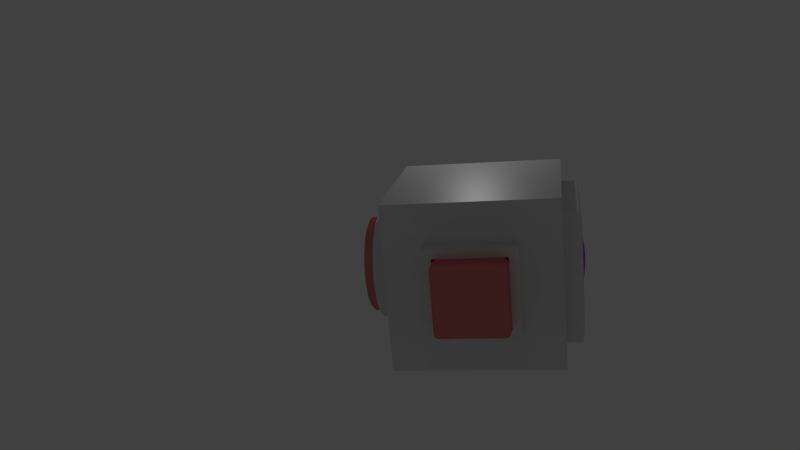 # Source: DusrinsShittyButtonThing.blend  (saved by Blender 2.76.0; exported with 4.5.12 LTS)
import bpy
from mathutils import Matrix  # noqa: F401  (used for matrix-valued properties, if any)

bpy.ops.wm.read_factory_settings(use_empty=True)
scene = bpy.context.scene
scene.name = 'Scene'

# ---- collections
col_collection_1 = bpy.data.collections.new('Collection 1'); scene.collection.children.link(col_collection_1)

# ---- images (referenced by path relative to the original .blend; pixels are not part of the script)
import os
ASSET_DIR = os.environ.get("B2B_ASSET_DIR", "")  # directory of the original .blend (textures are referenced by path, not embedded)
HERE = os.path.dirname(os.path.abspath(__file__))  # packed textures are extracted next to this script under _unpacked/

def load_image(name, relpath, width, height, colorspace="sRGB"):
    """Load a texture the original file referenced (path relative to the .blend, or extracted next to this script)."""
    p = next((c for c in (os.path.join(HERE, relpath), os.path.join(ASSET_DIR, relpath)) if relpath and os.path.exists(c)), "")
    if p:
        img = bpy.data.images.load(p, check_existing=True)
        img.name = name
    else:  # same state as the original file: an image datablock whose file is absent (Cycles renders it pink)
        img = bpy.data.images.new(name, width, height)
        img.source = "FILE"
        img.filepath = "//" + (relpath or name)
    img.colorspace_settings.name = colorspace
    return img
img_monitor_png = load_image('Monitor.png', 'Monitor.png', 1024, 1024, 'sRGB')

# ---- materials (node trees are filled in below, after node groups)
mat_box = bpy.data.materials.new('Box')
mat_box.alpha_threshold = 0.0
mat_box.roughness = 0.5
mat_screen = bpy.data.materials.new('Screen')
mat_screen.alpha_threshold = 0.0
mat_screen.roughness = 0.5
mat_button = bpy.data.materials.new('Button')
mat_button.alpha_threshold = 0.0
mat_button.roughness = 0.5

# ---- material node trees
mat_box.use_nodes = True; mat_box.node_tree.nodes.clear()
_N = mat_box.node_tree.nodes; _L = mat_box.node_tree.links
n0 = _N.new('ShaderNodeOutputMaterial'); n0.name = 'Material Output'; n0.location = (353, 300)
n1 = _N.new('ShaderNodeBsdfDiffuse'); n1.name = 'Diffuse BSDF'; n1.location = (-97, 185)
n2 = _N.new('ShaderNodeMixShader'); n2.name = 'Mix Shader'; n2.location = (152, 295)
n3 = _N.new('ShaderNodeBsdfAnisotropic'); n3.name = 'Glossy BSDF'; n3.location = (-111, 338)
n3.distribution = 'GGX'
n3.inputs[1].default_value = 0.4472
_L.new(n2.outputs[0], n0.inputs[0])
_L.new(n1.outputs[0], n2.inputs[2])
_L.new(n3.outputs[0], n2.inputs[1])
n0.is_active_output = True
mat_screen.use_nodes = True; mat_screen.node_tree.nodes.clear()
_N = mat_screen.node_tree.nodes; _L = mat_screen.node_tree.links
n0 = _N.new('ShaderNodeOutputMaterial'); n0.name = 'Material Output'; n0.location = (463, 300)
n1 = _N.new('ShaderNodeBsdfDiffuse'); n1.name = 'Diffuse BSDF'; n1.location = (13, 286)
n2 = _N.new('ShaderNodeBsdfAnisotropic'); n2.name = 'Glossy BSDF'; n2.location = (23, 446)
n2.distribution = 'GGX'
n2.inputs[0].default_value = (0.03034, 0.2056, 1.0, 1.0)
n2.inputs[1].default_value = 0.4472
n3 = _N.new('ShaderNodeMixShader'); n3.name = 'Mix Shader'; n3.location = (268, 336)
n3.inputs[0].default_value = 0.4364
n4 = _N.new('ShaderNodeTexImage'); n4.name = 'Image Texture'; n4.location = (-284, 360)
n4.width = 140
n4.image = img_monitor_png
_L.new(n3.outputs[0], n0.inputs[0])
_L.new(n1.outputs[0], n3.inputs[2])
_L.new(n2.outputs[0], n3.inputs[1])
_L.new(n4.outputs[0], n1.inputs[0])
n0.is_active_output = True
mat_button.use_nodes = True; mat_button.node_tree.nodes.clear()
_N = mat_button.node_tree.nodes; _L = mat_button.node_tree.links
n0 = _N.new('ShaderNodeOutputMaterial'); n0.name = 'Material Output'; n0.location = (300, 300)
n1 = _N.new('ShaderNodeBsdfDiffuse'); n1.name = 'Diffuse BSDF'; n1.location = (-329, 196)
n1.inputs[0].default_value = (0.8, 0.006619, 0.008514, 1.0)
n2 = _N.new('ShaderNodeBsdfAnisotropic'); n2.name = 'Glossy BSDF'; n2.location = (-325, 358)
n2.distribution = 'GGX'
n2.inputs[1].default_value = 0.4472
n3 = _N.new('ShaderNodeMixShader'); n3.name = 'Mix Shader'; n3.location = (-87, 337)
n3.inputs[0].default_value = 0.7182
_L.new(n1.outputs[0], n3.inputs[2])
_L.new(n2.outputs[0], n3.inputs[1])
_L.new(n3.outputs[0], n0.inputs[0])
n0.is_active_output = True

# ---- world
world_world = bpy.data.worlds.new('World'); scene.world = world_world
world_world.color = (0.05088, 0.05088, 0.05088)
world_world.use_sun_shadow = False
world_world.sun_shadow_jitter_overblur = 0.0
world_world.cycles.sampling_method = 'MANUAL'
world_world.cycles.sample_map_resolution = 256

# ---- cameras
cam_camera = bpy.data.cameras.new('Camera')
cam_camera.clip_end = 100.0
cam_camera.lens = 35.0
cam_camera.sensor_width = 32.0
cam_camera.sensor_height = 18.0
cam_camera.ortho_scale = 7.314
cam_camera.dof.focus_distance = 0.0

# ---- lights
light_lamp = bpy.data.lights.new('Lamp', 'POINT')
light_lamp.transmission_factor = 0.0
light_lamp.cutoff_distance = 30.0
light_lamp.energy = 100.0
light_lamp.shadow_buffer_clip_start = 1.001
light_lamp.shadow_soft_size = 0.1
light_lamp.shadow_maximum_resolution = 0.006
light_lamp.use_absolute_resolution = True
light_lamp.cycles.use_multiple_importance_sampling = False

# ---- meshes
me_cube_001 = bpy.data.meshes.new('Cube.001')
me_cube_001.from_pydata([(-2.487, -0.8693, 0.8693), (-2.487, -1.096, 1.096), (-2.487, -1.096, -1.096), (-2.487, -0.8693, -0.8693), (-2.059, -0.8693, -0.8693), (-2.059, -1.096, -1.096), (-2.059, -1.096, 1.096), (-2.059, -0.8693, 0.8693), (-2.059, 1.096, -1.096), (-2.059, 0.8693, -0.8693), (-2.059, 1.096, 1.096), (-2.059, 0.8693, 0.8693), (-2.487, 1.096, 1.096), (-2.487, 0.8693, 0.8693), (-2.487, 1.096, -1.096), (-2.487, 0.8693, -0.8693), (-2.059, 2.059, 2.059), (-2.059, 2.059, -2.059), (2.059, 2.059, 2.059), (2.059, 2.059, -2.059), (0.8582, 2.059, -0.8582), (0.9674, 2.059, -0.9674), (0.8582, 2.059, 0.8582), (0.9674, 2.059, 0.9674), (-0.8582, 2.059, 0.8582), (-0.9674, 2.059, 0.9674), (-0.8582, 2.059, -0.8582), (-0.9674, 2.059, -0.9674), (-1.084, 2.059, 0.545), (-1.225, 2.059, 0.6096), (-1.213, 2.059, -6.147e-08), (-1.369, 2.059, -6.892e-08), (-1.084, 2.059, -0.545), (-1.225, 2.059, -0.6096), (1.084, 2.059, 0.545), (1.225, 2.059, 0.6096), (1.213, 2.059, -6.519e-08), (1.369, 2.059, -7.264e-08), (1.084, 2.059, -0.545), (1.225, 2.059, -0.6096), (-0.545, 2.059, 1.084), (-0.6096, 2.059, 1.225), (7.078e-08, 2.059, 1.213), (7.823e-08, 2.059, 1.369), (0.545, 2.059, 1.084), (0.6096, 2.059, 1.225), (0.545, 2.059, -1.084), (0.6096, 2.059, -1.225), (-6.519e-08, 2.059, -1.213), (-7.264e-08, 2.059, -1.369), (-0.545, 2.059, -1.084), (-0.6096, 2.059, -1.225), (-1.225, 2.486, -0.6096), (-1.084, 2.486, -0.545), (-0.8582, 2.486, -0.8582), (-0.9674, 2.486, -0.9674), (0.545, 2.486, 1.084), (0.6096, 2.486, 1.225), (0.9674, 2.486, 0.9674), (0.8582, 2.486, 0.8582), (1.084, 2.486, -0.545), (1.225, 2.486, -0.6096), (0.9674, 2.486, -0.9674), (0.8582, 2.486, -0.8582), (-0.545, 2.486, -1.084), (-0.6096, 2.486, -1.225), (-0.9674, 2.486, 0.9674), (-0.8582, 2.486, 0.8582), (-1.084, 2.486, 0.545), (-1.225, 2.486, 0.6096), (-1.213, 2.486, -6.147e-08), (-1.369, 2.486, -6.892e-08), (1.225, 2.486, 0.6096), (1.084, 2.486, 0.545), (1.369, 2.486, -7.264e-08), (1.213, 2.486, -6.519e-08), (-0.6096, 2.486, 1.225), (-0.545, 2.486, 1.084), (7.823e-08, 2.486, 1.369), (7.078e-08, 2.486, 1.213), (0.6096, 2.486, -1.225), (0.545, 2.486, -1.084), (-7.264e-08, 2.486, -1.369), (-6.519e-08, 2.486, -1.213), (-2.059, -2.059, -2.059), (-2.059, -2.059, 2.059), (2.059, -2.059, 2.059), (2.059, -2.059, -2.059), (1.163, -2.281, -1.163), (1.577, -2.059, -1.577), (1.577, -2.059, 1.577), (1.163, -2.281, 1.163), (-1.577, -2.059, -1.577), (-1.163, -2.281, -1.163), (-1.163, -2.281, 1.163), (-1.577, -2.059, 1.577), (-1.577, -2.059, -1.577), (-1.163, -2.107, -1.163), (-1.163, -2.107, 1.163), (-1.577, -2.059, 1.577), (1.577, -2.059, 1.577), (1.163, -2.107, 1.163), (1.163, -2.107, -1.163), (1.577, -2.059, -1.577), (-1.453, -2.466, -1.526), (-1.526, -2.466, -1.453), (-1.577, -2.414, -1.577), (-1.489, -2.466, -1.489), (-1.54, -2.459, -1.54), (-1.562, -2.451, -1.515), (-1.515, -2.451, -1.562), (-1.142, -2.502, -1.215), (-1.163, -2.456, -1.163), (-1.215, -2.502, -1.142), (-1.153, -2.49, -1.178), (-1.168, -2.497, -1.168), (-1.178, -2.49, -1.153), (-1.178, -2.502, -1.178), (-1.215, -2.502, 1.142), (-1.163, -2.456, 1.163), (-1.142, -2.502, 1.215), (-1.178, -2.49, 1.153), (-1.168, -2.497, 1.168), (-1.153, -2.49, 1.178), (-1.178, -2.502, 1.178), (-1.453, -2.466, 1.526), (-1.577, -2.414, 1.577), (-1.526, -2.466, 1.453), (-1.515, -2.451, 1.562), (-1.54, -2.459, 1.54), (-1.562, -2.451, 1.515), (-1.489, -2.466, 1.489), (1.453, -2.466, 1.526), (1.526, -2.466, 1.453), (1.577, -2.414, 1.577), (1.489, -2.466, 1.489), (1.54, -2.459, 1.54), (1.562, -2.451, 1.515), (1.515, -2.451, 1.562), (1.142, -2.502, 1.215), (1.163, -2.456, 1.163), (1.215, -2.502, 1.142), (1.153, -2.49, 1.178), (1.168, -2.497, 1.168), (1.178, -2.49, 1.153), (1.178, -2.502, 1.178), (1.163, -2.456, -1.163), (1.142, -2.502, -1.215), (1.215, -2.502, -1.142), (1.153, -2.49, -1.178), (1.168, -2.497, -1.168), (1.178, -2.502, -1.178), (1.178, -2.49, -1.153), (1.453, -2.466, -1.526), (1.577, -2.414, -1.577), (1.526, -2.466, -1.453), (1.515, -2.451, -1.562), (1.54, -2.459, -1.54), (1.562, -2.451, -1.515), (1.489, -2.466, -1.489), (-1.163, -2.318, -0.8725), (-1.163, -2.353, -0.5817), (-1.163, -2.377, -0.2908), (-1.163, -2.386, 2.98e-08), (-1.163, -2.377, 0.2908), (-1.163, -2.353, 0.5817), (-1.163, -2.318, 0.8725), (1.163, -2.318, 0.8725), (1.163, -2.353, 0.5817), (1.163, -2.377, 0.2908), (1.163, -2.386, -2.98e-08), (1.163, -2.377, -0.2908), (1.163, -2.353, -0.5817), (1.163, -2.318, -0.8725), (-0.8725, -2.318, 1.163), (-0.5817, -2.353, 1.163), (-0.2908, -2.377, 1.163), (2.98e-08, -2.386, 1.163), (0.2908, -2.377, 1.163), (0.5817, -2.353, 1.163), (0.8725, -2.318, 1.163), (0.8725, -2.318, -1.163), (0.5817, -2.353, -1.163), (0.2908, -2.377, -1.163), (-2.98e-08, -2.386, -1.163), (-0.2908, -2.377, -1.163), (-0.5817, -2.353, -1.163), (-0.8725, -2.318, -1.163)], [], [(5, 8, 17, 84), (23, 45, 43, 41, 25, 16, 18), (18, 86, 87, 19), (89, 92, 84, 87), (84, 17, 19, 87), (86, 18, 16, 85), (10, 6, 85, 16), (8, 10, 16, 17), (2, 1, 0, 3), (6, 5, 84, 85), (6, 10, 12, 1), (11, 7, 0, 13), (8, 5, 2, 14), (7, 11, 9, 4), (1, 12, 13, 0), (12, 14, 15, 13), (14, 2, 3, 15), (9, 11, 13, 15), (10, 8, 14, 12), (7, 4, 3, 0), (5, 6, 1, 2), (25, 29, 31, 33, 27, 17, 16), (27, 51, 49, 47, 21, 19, 17), (24, 40, 42, 44, 22, 34, 36, 38, 20, 46, 48, 50, 26, 32, 30, 28), (21, 47, 80, 62), (51, 27, 55, 65), (34, 22, 59, 73), (44, 42, 79, 56), (43, 45, 57, 78), (20, 38, 60, 63), (23, 35, 72, 58), (42, 40, 77, 79), (33, 31, 71, 52), (39, 21, 62, 61), (30, 32, 53, 70), (41, 43, 78, 76), (31, 29, 69, 71), (40, 24, 67, 77), (22, 44, 56, 59), (50, 48, 83, 64), (21, 39, 37, 35, 23, 18, 19), (53, 54, 55, 52), (57, 58, 59, 56), (61, 62, 63, 60), (65, 55, 54, 64), (67, 68, 69, 66), (68, 70, 71, 69), (70, 53, 52, 71), (58, 72, 73, 59), (72, 74, 75, 73), (74, 61, 60, 75), (66, 76, 77, 67), (76, 78, 79, 77), (78, 57, 56, 79), (62, 80, 81, 63), (80, 82, 83, 81), (82, 65, 64, 83), (35, 37, 74, 72), (26, 50, 64, 54), (32, 26, 54, 53), (46, 20, 63, 81), (36, 34, 73, 75), (24, 28, 68, 67), (47, 49, 82, 80), (27, 33, 52, 55), (37, 39, 61, 74), (38, 36, 75, 60), (29, 25, 66, 69), (48, 46, 81, 83), (45, 23, 58, 57), (25, 41, 76, 66), (28, 30, 70, 68), (49, 51, 65, 82), (95, 90, 86, 85), (92, 95, 85, 84), (90, 89, 87, 86), (91, 167, 168, 169, 170, 171, 172, 173, 88, 102, 101), (89, 90, 100, 103), (94, 174, 175, 176, 177, 178, 179, 180, 91, 101, 98), (88, 181, 182, 183, 184, 185, 186, 187, 93, 97, 102), (98, 101, 140, 119), (141, 148, 155, 133), (113, 118, 127, 105), (102, 97, 112, 146), (95, 92, 96, 99), (93, 160, 161, 162, 163, 164, 165, 166, 94, 98, 97), (92, 89, 103, 96), (90, 95, 99, 100), (99, 96, 106, 126), (103, 100, 134, 154), (100, 99, 126, 134), (97, 98, 119, 112), (132, 125, 120, 139), (101, 102, 146, 140), (104, 153, 147, 111), (104, 107, 108, 110), (105, 109, 108, 107), (106, 110, 108, 109), (111, 114, 115, 117), (112, 116, 115, 114), (113, 117, 115, 116), (118, 121, 122, 124), (119, 123, 122, 121), (120, 124, 122, 123), (125, 128, 129, 131), (126, 130, 129, 128), (127, 131, 129, 130), (132, 135, 136, 138), (133, 137, 136, 135), (134, 138, 136, 137), (139, 142, 143, 145), (140, 144, 143, 142), (141, 145, 143, 144), (146, 149, 150, 152), (147, 151, 150, 149), (148, 152, 150, 151), (153, 156, 157, 159), (154, 158, 157, 156), (155, 159, 157, 158), (104, 111, 117, 107), (107, 117, 113, 105), (112, 119, 121, 116), (116, 121, 118, 113), (120, 125, 131, 124), (124, 131, 127, 118), (126, 106, 109, 130), (130, 109, 105, 127), (132, 139, 145, 135), (135, 145, 141, 133), (140, 146, 152, 144), (144, 152, 148, 141), (147, 153, 159, 151), (151, 159, 155, 148), (154, 134, 137, 158), (158, 137, 133, 155), (134, 126, 128, 138), (138, 128, 125, 132), (119, 140, 142, 123), (123, 142, 139, 120), (106, 154, 156, 110), (110, 156, 153, 104), (146, 112, 114, 149), (149, 114, 111, 147), (96, 103, 154, 106)])
_uv = me_cube_001.uv_layers.new(name='UVMap')
_uv.uv.foreach_set('vector', [0.0, 0.0, 0.0, 0.0, 0.0, 0.0, 0.0, 0.0, 0.0, 0.0, 0.0, 0.0, 0.0, 0.0, 0.0, 0.0, 0.0, 0.0, 0.0, 0.0, 0.0, 0.0, 0.0, 0.0, 0.0, 0.0, 0.0, 0.0, 0.0, 0.0, 0.0, 0.0, 0.0, 0.0, 0.0, 0.0, 0.0, 0.0, 0.0, 0.0, 0.0, 0.0, 0.0, 0.0, 0.0, 0.0, 0.0, 0.0, 0.0, 0.0, 0.0, 0.0, 0.0, 0.0, 0.0, 0.0, 0.0, 0.0, 0.0, 0.0, 0.0, 0.0, 0.0, 0.0, 0.0, 0.0, 0.0, 0.0, 0.0, 0.0, 0.0, 0.0, 0.0, 0.0, 0.0, 0.0, 0.0, 0.0, 0.0, 0.0, 0.0, 0.0, 0.0, 0.0, 0.0, 0.0, 0.0, 0.0, 0.0, 0.0, 0.0, 0.0, 0.0, 0.0, 0.9422, 0.05785, 0.05785, 0.05785, 0.05785, 0.05785, 0.9422, 0.05785, 0.0, 0.0, 0.0, 0.0, 0.0, 0.0, 0.0, 0.0, 0.05785, 0.05785, 0.9422, 0.05785, 0.9422, 0.9422, 0.05785, 0.9422, 0.0, 0.0, 0.0, 0.0, 0.0, 0.0, 0.0, 0.0, 0.0, 0.0, 0.0, 0.0, 0.0, 0.0, 0.0, 0.0, 0.0, 0.0, 0.0, 0.0, 0.0, 0.0, 0.0, 0.0, 0.9422, 0.9422, 0.9422, 0.05785, 0.9422, 0.05785, 0.9422, 0.9422, 0.0, 0.0, 0.0, 0.0, 0.0, 0.0, 0.0, 0.0, 0.05785, 0.05785, 0.05785, 0.9422, 0.05785, 0.9422, 0.05785, 0.05785, 0.0, 0.0, 0.0, 0.0, 0.0, 0.0, 0.0, 0.0, 0.0, 0.0, 0.0, 0.0, 0.0, 0.0, 0.0, 0.0, 0.0, 0.0, 0.0, 0.0, 0.0, 0.0, 0.0, 0.0, 0.0, 0.0, 0.0, 0.0, 0.0, 0.0, 0.0, 0.0, 0.0, 0.0, 0.0, 0.0, 0.0, 0.0, 0.0, 0.0, 0.0, 0.0, 0.0, 0.0, 0.0, 0.0, 0.0, 0.0, 0.0, 0.0, 0.0, 0.0, 0.0, 0.0, 0.0, 0.0, 0.0, 0.0, 0.0, 0.0, 0.0, 0.0, 0.0, 0.0, 0.0, 0.0, 0.0, 0.0, 0.0, 0.0, 0.0, 0.0, 0.0, 0.0, 0.0, 0.0, 0.0, 0.0, 0.0, 0.0, 0.0, 0.0, 0.0, 0.0, 0.0, 0.0, 0.0, 0.0, 0.0, 0.0, 0.0, 0.0, 0.0, 0.0, 0.0, 0.0, 0.0, 0.0, 0.0, 0.0, 0.0, 0.0, 0.0, 0.0, 0.0, 0.0, 0.0, 0.0, 0.0, 0.0, 0.0, 0.0, 0.0, 0.0, 0.0, 0.0, 0.0, 0.0, 0.0, 0.0, 0.0, 0.0, 0.0, 0.0, 0.0, 0.0, 0.0, 0.0, 0.0, 0.0, 0.0, 0.0, 0.0, 0.0, 0.0, 0.0, 0.0, 0.0, 0.0, 0.0, 0.0, 0.0, 0.0, 0.0, 0.0, 0.0, 0.0, 0.0, 0.0, 0.0, 0.0, 0.0, 0.0, 0.0, 0.0, 0.0, 0.0, 0.0, 0.0, 0.0, 0.0, 0.0, 0.0, 0.0, 0.0, 0.0, 0.0, 0.0, 0.0, 0.0, 0.0, 0.0, 0.0, 0.0, 0.0, 0.0, 0.0, 0.0, 0.0, 0.0, 0.0, 0.0, 0.0, 0.0, 0.0, 0.0, 0.0, 0.0, 0.0, 0.0, 0.0, 0.0, 0.0, 0.0, 0.0, 0.0, 0.0, 0.0, 0.0, 0.0, 0.0, 0.0, 0.0, 0.0, 0.0, 0.0, 0.0, 0.0, 0.0, 0.0, 0.0, 0.0, 0.0, 0.0, 0.0, 0.0, 0.0, 0.0, 0.0, 0.0, 0.0, 0.0, 0.0, 0.0, 0.0, 0.0, 0.0, 0.0, 0.0, 0.0, 0.0, 0.0, 0.0, 0.0, 0.0, 0.0, 0.0, 0.0, 0.0, 0.0, 0.0, 0.0, 0.0, 0.0, 0.0, 0.0, 0.0, 0.0, 0.0, 0.0, 0.0, 0.0, 0.0, 0.0, 0.0, 0.0, 0.0, 0.0, 0.0, 0.0, 0.0, 0.0, 0.0, 0.0, 0.0, 0.0, 0.0, 0.0, 0.0, 0.0, 0.0, 0.0, 0.0, 0.0, 0.0, 0.0, 0.0, 0.0, 0.0, 0.0, 0.0, 0.0, 0.0, 0.0, 0.0, 0.0, 0.0, 0.0, 0.0, 0.0, 0.0, 0.0, 0.0, 0.0, 0.0, 0.0, 0.0, 0.0, 0.0, 0.0, 0.0, 0.0, 0.0, 0.0, 0.0, 0.0, 0.0, 0.0, 0.0, 0.0, 0.0, 0.0, 0.0, 0.0, 0.0, 0.0, 0.0, 0.0, 0.0, 0.0, 0.0, 0.0, 0.0, 0.0, 0.0, 0.0, 0.0, 0.0, 0.0, 0.0, 0.0, 0.0, 0.0, 0.0, 0.0, 0.0, 0.0, 0.0, 0.0, 0.0, 0.0, 0.0, 0.0, 0.0, 0.0, 0.0, 0.0, 0.0, 0.0, 0.0, 0.0, 0.0, 0.0, 0.0, 0.0, 0.0, 0.0, 0.0, 0.0, 0.0, 0.0, 0.0, 0.0, 0.0, 0.0, 0.0, 0.0, 0.0, 0.0, 0.0, 0.0, 0.0, 0.0, 0.0, 0.0, 0.0, 0.0, 0.0, 0.0, 0.0, 0.0, 0.0, 0.0, 0.0, 0.0, 0.0, 0.0, 0.0, 0.0, 0.0, 0.0, 0.0, 0.0, 0.0, 0.0, 0.0, 0.0, 0.0, 0.0, 0.0, 0.0, 0.0, 0.0, 0.0, 0.0, 0.0, 0.0, 0.0, 0.0, 0.0, 0.0, 0.0, 0.0, 0.0, 0.0, 0.0, 0.0, 0.0, 0.0, 0.0, 0.0, 0.0, 0.0, 0.0, 0.0, 0.0, 0.0, 0.0, 0.0, 0.0, 0.0, 0.0, 0.0, 0.0, 0.0, 0.0, 0.0, 0.0, 0.0, 0.0, 0.0, 0.0, 0.0, 0.0, 0.0, 0.0, 0.0, 0.0, 0.0, 0.0, 0.0, 0.0, 0.0, 0.0, 0.0, 0.0, 0.0, 0.0, 0.0, 0.0, 0.0, 0.0, 0.0, 0.0, 0.0, 0.0, 0.0, 0.0, 0.0, 0.0, 0.0, 0.0, 0.0, 0.0, 0.0, 0.0, 0.0, 0.0, 0.0, 0.0, 0.0, 0.0, 0.0, 0.0, 0.0, 0.0, 0.0, 0.0, 0.0, 0.0, 0.0, 0.0, 0.0, 0.0, 0.0, 0.0, 0.0, 0.0, 0.0, 0.0, 0.0, 0.0, 0.0, 0.0, 0.0, 0.0, 0.0, 0.0, 0.0, 0.0, 0.0, 0.0, 0.0, 0.0, 0.0, 0.0, 0.0, 0.0, 0.0, 0.0, 0.0, 0.0, 0.0, 0.0, 0.0, 0.0, 0.0, 0.0, 0.0, 0.0, 0.0, 0.0, 0.0, 0.0, 0.0, 0.0, 0.0, 0.0, 0.0, 0.0, 0.0, 0.0, 0.0, 0.0, 0.0, 0.0, 0.0, 0.0, 0.0, 0.0, 0.0, 0.0, 0.0, 0.0, 0.0, 0.0, 0.0, 0.0, 0.0, 0.0, 0.0, 0.0, 0.0, 0.0, 0.0, 0.0, 0.0, 0.0, 0.0, 0.0, 0.0, 0.0, 0.0, 0.0, 0.0, 0.0, 0.0, 0.0, 0.0, 0.0, 0.0, 0.0, 0.0, 0.0, 0.0, 0.0, 0.0, 0.0, 0.0, 0.0, 0.0, 0.0, 0.0, 0.0, 0.0, 0.0, 0.0, 0.0, 0.0, 0.0, 0.0, 0.0, 0.0, 0.0, 0.0, 0.0, 0.0, 0.0, 0.0, 0.0, 0.0, 0.0, 0.0, 0.0, 0.0, 0.0, 0.0, 0.0, 0.0, 0.0, 0.0, 0.0, 0.0, 0.0, 0.0, 0.0, 0.0, 0.0, 0.0, 0.0, 0.0, 0.0, 0.0, 0.0, 0.0, 0.0, 0.0, 0.0, 0.0, 0.0, 0.0, 0.0, 0.0, 0.0, 0.0, 0.0, 0.0, 0.0, 0.0, 0.0, 0.0, 0.0, 0.0, 0.0, 0.0, 0.0, 0.0, 0.0, 0.0, 0.0, 0.0, 0.0, 0.0, 0.0, 0.0, 0.0, 0.0, 0.0, 0.0, 0.0, 0.0, 0.0, 0.0, 0.0, 0.0, 0.0, 0.0, 0.0, 0.0, 0.0, 0.0, 0.0, 0.0, 0.0, 0.0, 0.0, 0.0, 0.0, 0.0, 0.0, 0.0, 0.0, 0.0, 0.0, 0.0, 0.0, 0.0, 0.0, 0.0, 0.0, 0.0, 0.0, 0.0, 0.0, 0.0, 0.0, 0.0, 0.0, 0.0, 0.0, 0.0, 0.0, 0.0, 0.0, 0.0, 0.0, 0.0, 0.0, 0.0, 0.0, 0.0, 0.0, 0.0, 0.0, 0.0, 0.0, 0.0, 0.0, 0.0, 0.0, 0.0, 0.0, 0.0, 0.0, 0.0, 0.0, 0.0, 0.0, 0.0, 0.0, 0.0, 0.0, 0.0, 0.0, 0.0, 0.0, 0.0, 0.0, 0.0, 0.0, 0.0, 0.0, 0.0, 0.0, 0.0, 0.0, 0.0, 0.0, 0.0, 0.0, 0.0, 0.0, 0.0, 0.0, 0.0, 0.0, 0.0, 0.0, 0.0, 0.0, 0.0, 0.0, 0.0, 0.0, 0.0, 0.0, 0.0, 0.0, 0.0, 0.0, 0.0, 0.0, 0.0, 0.0, 0.0, 0.0, 0.0, 0.0, 0.0, 0.0, 0.0, 0.0, 0.0, 0.0, 0.0, 0.0, 0.0, 0.0, 0.0, 0.0, 0.0, 0.0, 0.0, 0.0, 0.0, 0.0, 0.0, 0.0, 0.0, 0.0, 0.0, 0.0, 0.0, 0.0, 0.0, 0.0, 0.0, 0.0, 0.0, 0.0, 0.0, 0.0, 0.0, 0.0, 0.0, 0.0, 0.0, 0.0, 0.0, 0.0, 0.0, 0.0, 0.0, 0.0, 0.0, 0.0, 0.0, 0.0, 0.0, 0.0, 0.0, 0.0, 0.0, 0.0, 0.0, 0.0, 0.0, 0.0, 0.0, 0.0, 0.0, 0.0, 0.0, 0.0, 0.0, 0.0, 0.0, 0.0, 0.0, 0.0, 0.0, 0.0, 0.0, 0.0, 0.0, 0.0, 0.0, 0.0, 0.0, 0.0, 0.0, 0.0, 0.0, 0.0, 0.0, 0.0, 0.0, 0.0, 0.0, 0.0, 0.0, 0.0, 0.0, 0.0, 0.0, 0.0, 0.0, 0.0, 0.0, 0.0, 0.0, 0.0, 0.0, 0.0, 0.0, 0.0, 0.0, 0.0, 0.0, 0.0, 0.0, 0.0, 0.0, 0.0, 0.0, 0.0, 0.0, 0.0, 0.0, 0.0, 0.0, 0.0, 0.0, 0.0, 0.0, 0.0, 0.0, 0.0, 0.0, 0.0, 0.0, 0.0, 0.0, 0.0, 0.0, 0.0, 0.0, 0.0, 0.0, 0.0, 0.0, 0.0, 0.0, 0.0, 0.0, 0.0, 0.0, 0.0, 0.0, 0.0, 0.0, 0.0, 0.0, 0.0, 0.0, 0.0, 0.0, 0.0, 0.0, 0.0, 0.0, 0.0, 0.0, 0.0, 0.0, 0.0, 0.0, 0.0, 0.0, 0.0, 0.0, 0.0, 0.0, 0.0, 0.0, 0.0, 0.0, 0.0, 0.0, 0.0, 0.0, 0.0, 0.0, 0.0, 0.0, 0.0, 0.0, 0.0, 0.0, 0.0, 0.0, 0.0, 0.0, 0.0, 0.0, 0.0, 0.0, 0.0, 0.0, 0.0, 0.0, 0.0, 0.0, 0.0, 0.0, 0.0, 0.0, 0.0, 0.0, 0.0, 0.0, 0.0, 0.0, 0.0, 0.0, 0.0, 0.0, 0.0, 0.0, 0.0, 0.0, 0.0, 0.0, 0.0, 0.0, 0.0, 0.0, 0.0, 0.0, 0.0, 0.0, 0.0, 0.0, 0.0, 0.0, 0.0, 0.0, 0.0, 0.0, 0.0, 0.0, 0.0, 0.0, 0.0, 0.0, 0.0, 0.0, 0.0, 0.0, 0.0, 0.0, 0.0, 0.0, 0.0, 0.0, 0.0, 0.0, 0.0, 0.0, 0.0, 0.0, 0.0, 0.0, 0.0, 0.0, 0.0, 0.0, 0.0, 0.0, 0.0, 0.0, 0.0, 0.0, 0.0, 0.0, 0.0, 0.0, 0.0, 0.0, 0.0, 0.0, 0.0, 0.0, 0.0, 0.0, 0.0, 0.0, 0.0, 0.0, 0.0, 0.0, 0.0, 0.0, 0.0, 0.0, 0.0, 0.0, 0.0, 0.0, 0.0])
me_cube_001.materials.append(mat_box)
me_cube_001.use_remesh_preserve_volume = False
me_cube_001.use_remesh_preserve_attributes = False
me_cube_001.use_mirror_vertex_groups = False
me_cube_001.update()
me_cube_004 = bpy.data.meshes.new('Cube.004')
me_cube_004.from_pydata([(-2.487, -0.8693, -0.8693), (-2.059, -0.8693, -0.8693), (-2.059, 0.8693, -0.8693), (-2.487, 0.8693, -0.8693), (1.163, -2.281, -1.163), (1.163, -2.281, 1.163), (-1.163, -2.281, -1.163), (-1.163, -2.281, 1.163), (-1.163, -2.318, -0.8725), (-1.163, -2.353, -0.5817), (-1.163, -2.377, -0.2908), (-1.163, -2.386, 2.98e-08), (-1.163, -2.377, 0.2908), (-1.163, -2.353, 0.5817), (-1.163, -2.318, 0.8725), (1.163, -2.318, 0.8725), (1.163, -2.353, 0.5817), (1.163, -2.377, 0.2908), (1.163, -2.386, -2.98e-08), (1.163, -2.377, -0.2908), (1.163, -2.353, -0.5817), (1.163, -2.318, -0.8725), (-0.8725, -2.318, 1.163), (-0.5817, -2.353, 1.163), (-0.2908, -2.377, 1.163), (2.98e-08, -2.386, 1.163), (0.2908, -2.377, 1.163), (0.5817, -2.353, 1.163), (0.8725, -2.318, 1.163), (0.8725, -2.318, -1.163), (0.5817, -2.353, -1.163), (0.2908, -2.377, -1.163), (-2.98e-08, -2.386, -1.163), (-0.2908, -2.377, -1.163), (-0.5817, -2.353, -1.163), (-0.8725, -2.318, -1.163), (0.8725, -2.369, 0.8725), (0.8725, -2.414, 0.5817), (0.8725, -2.445, 0.2908), (0.8725, -2.456, -2.98e-08), (0.8725, -2.445, -0.2908), (0.8725, -2.414, -0.5817), (0.8725, -2.369, -0.8725), (0.5817, -2.414, 0.8725), (0.5817, -2.468, 0.5817), (0.5817, -2.506, 0.2908), (0.5817, -2.519, -2.98e-08), (0.5817, -2.506, -0.2908), (0.5817, -2.468, -0.5817), (0.5817, -2.414, -0.8725), (0.2908, -2.445, 0.8725), (0.2908, -2.506, 0.5817), (0.2908, -2.549, 0.2908), (0.2908, -2.565, -2.98e-08), (0.2908, -2.549, -0.2908), (0.2908, -2.506, -0.5817), (0.2908, -2.445, -0.8725), (2.235e-08, -2.456, 0.8725), (1.49e-08, -2.519, 0.5817), (7.451e-09, -2.565, 0.2908), (0.0, -2.583, -2.98e-08), (-7.451e-09, -2.565, -0.2908), (-1.49e-08, -2.519, -0.5817), (-2.235e-08, -2.456, -0.8725), (-0.2908, -2.445, 0.8725), (-0.2908, -2.506, 0.5817), (-0.2908, -2.549, 0.2908), (-0.2908, -2.565, -2.98e-08), (-0.2908, -2.549, -0.2908), (-0.2908, -2.506, -0.5817), (-0.2908, -2.445, -0.8725), (-0.5817, -2.414, 0.8725), (-0.5817, -2.468, 0.5817), (-0.5817, -2.506, 0.2908), (-0.5817, -2.519, -2.98e-08), (-0.5817, -2.506, -0.2908), (-0.5817, -2.468, -0.5817), (-0.5817, -2.414, -0.8725), (-0.8725, -2.369, 0.8725), (-0.8725, -2.414, 0.5817), (-0.8725, -2.445, 0.2908), (-0.8725, -2.456, -2.98e-08), (-0.8725, -2.445, -0.2908), (-0.8725, -2.414, -0.5817), (-0.8725, -2.369, -0.8725)], [], [(1, 2, 3, 0), (84, 8, 6, 35), (21, 42, 29, 4), (42, 49, 30, 29), (49, 56, 31, 30), (56, 63, 32, 31), (63, 70, 33, 32), (70, 77, 34, 33), (77, 84, 35, 34), (5, 28, 36, 15), (15, 36, 37, 16), (16, 37, 38, 17), (17, 38, 39, 18), (18, 39, 40, 19), (19, 40, 41, 20), (20, 41, 42, 21), (28, 27, 43, 36), (36, 43, 44, 37), (37, 44, 45, 38), (38, 45, 46, 39), (39, 46, 47, 40), (40, 47, 48, 41), (41, 48, 49, 42), (27, 26, 50, 43), (43, 50, 51, 44), (44, 51, 52, 45), (45, 52, 53, 46), (46, 53, 54, 47), (47, 54, 55, 48), (48, 55, 56, 49), (26, 25, 57, 50), (50, 57, 58, 51), (51, 58, 59, 52), (52, 59, 60, 53), (53, 60, 61, 54), (54, 61, 62, 55), (55, 62, 63, 56), (25, 24, 64, 57), (57, 64, 65, 58), (58, 65, 66, 59), (59, 66, 67, 60), (60, 67, 68, 61), (61, 68, 69, 62), (62, 69, 70, 63), (24, 23, 71, 64), (64, 71, 72, 65), (65, 72, 73, 66), (66, 73, 74, 67), (67, 74, 75, 68), (68, 75, 76, 69), (69, 76, 77, 70), (23, 22, 78, 71), (71, 78, 79, 72), (72, 79, 80, 73), (73, 80, 81, 74), (74, 81, 82, 75), (75, 82, 83, 76), (76, 83, 84, 77), (22, 7, 14, 78), (78, 14, 13, 79), (79, 13, 12, 80), (80, 12, 11, 81), (81, 11, 10, 82), (82, 10, 9, 83), (83, 9, 8, 84)])
_uv = me_cube_004.uv_layers.new(name='UVMap')
_uv.uv.foreach_set('vector', [0.05785, 0.9422, 0.9422, 0.9422, 0.9422, 0.9422, 0.05785, 0.9422, 0.124, 0.1323, -0.0006076, 0.1323, -0.0006076, 0.007811, 0.124, 0.007811, 0.9964, 0.1323, 0.8717, 0.1323, 0.8717, 0.007811, 0.9964, 0.007811, 0.8717, 0.1323, 0.7471, 0.1323, 0.7471, 0.007811, 0.8717, 0.007811, 0.7471, 0.1323, 0.6225, 0.1323, 0.6225, 0.007811, 0.7471, 0.007811, 0.6225, 0.1323, 0.4979, 0.1323, 0.4979, 0.007811, 0.6225, 0.007811, 0.4979, 0.1323, 0.3733, 0.1323, 0.3733, 0.007811, 0.4979, 0.007811, 0.3733, 0.1323, 0.2486, 0.1323, 0.2486, 0.007811, 0.3733, 0.007811, 0.2486, 0.1323, 0.124, 0.1323, 0.124, 0.007811, 0.2486, 0.007811, 0.9964, 1.003, 0.8717, 1.003, 0.8717, 0.8789, 0.9964, 0.8789, 0.9964, 0.8789, 0.8717, 0.8789, 0.8717, 0.7545, 0.9964, 0.7545, 0.9964, 0.7545, 0.8717, 0.7545, 0.8717, 0.63, 0.9964, 0.63, 0.9964, 0.63, 0.8717, 0.63, 0.8717, 0.5056, 0.9964, 0.5056, 0.9964, 0.5056, 0.8717, 0.5056, 0.8717, 0.3811, 0.9964, 0.3811, 0.9964, 0.3811, 0.8717, 0.3811, 0.8717, 0.2567, 0.9964, 0.2567, 0.9964, 0.2567, 0.8717, 0.2567, 0.8717, 0.1323, 0.9964, 0.1323, 0.8717, 1.003, 0.7471, 1.003, 0.7471, 0.8789, 0.8717, 0.8789, 0.8717, 0.8789, 0.7471, 0.8789, 0.7471, 0.7545, 0.8717, 0.7545, 0.8717, 0.7545, 0.7471, 0.7545, 0.7471, 0.63, 0.8717, 0.63, 0.8717, 0.63, 0.7471, 0.63, 0.7471, 0.5056, 0.8717, 0.5056, 0.8717, 0.5056, 0.7471, 0.5056, 0.7471, 0.3811, 0.8717, 0.3811, 0.8717, 0.3811, 0.7471, 0.3811, 0.7471, 0.2567, 0.8717, 0.2567, 0.8717, 0.2567, 0.7471, 0.2567, 0.7471, 0.1323, 0.8717, 0.1323, 0.7471, 1.003, 0.6225, 1.003, 0.6225, 0.8789, 0.7471, 0.8789, 0.7471, 0.8789, 0.6225, 0.8789, 0.6225, 0.7545, 0.7471, 0.7545, 0.7471, 0.7545, 0.6225, 0.7545, 0.6225, 0.63, 0.7471, 0.63, 0.7471, 0.63, 0.6225, 0.63, 0.6225, 0.5056, 0.7471, 0.5056, 0.7471, 0.5056, 0.6225, 0.5056, 0.6225, 0.3811, 0.7471, 0.3811, 0.7471, 0.3811, 0.6225, 0.3811, 0.6225, 0.2567, 0.7471, 0.2567, 0.7471, 0.2567, 0.6225, 0.2567, 0.6225, 0.1323, 0.7471, 0.1323, 0.6225, 1.003, 0.4979, 1.003, 0.4979, 0.8789, 0.6225, 0.8789, 0.6225, 0.8789, 0.4979, 0.8789, 0.4979, 0.7545, 0.6225, 0.7545, 0.6225, 0.7545, 0.4979, 0.7545, 0.4979, 0.63, 0.6225, 0.63, 0.6225, 0.63, 0.4979, 0.63, 0.4979, 0.5056, 0.6225, 0.5056, 0.6225, 0.5056, 0.4979, 0.5056, 0.4979, 0.3811, 0.6225, 0.3811, 0.6225, 0.3811, 0.4979, 0.3811, 0.4979, 0.2567, 0.6225, 0.2567, 0.6225, 0.2567, 0.4979, 0.2567, 0.4979, 0.1323, 0.6225, 0.1323, 0.4979, 1.003, 0.3733, 1.003, 0.3733, 0.8789, 0.4979, 0.8789, 0.4979, 0.8789, 0.3733, 0.8789, 0.3733, 0.7545, 0.4979, 0.7545, 0.4979, 0.7545, 0.3733, 0.7545, 0.3733, 0.63, 0.4979, 0.63, 0.4979, 0.63, 0.3733, 0.63, 0.3733, 0.5056, 0.4979, 0.5056, 0.4979, 0.5056, 0.3733, 0.5056, 0.3733, 0.3811, 0.4979, 0.3811, 0.4979, 0.3811, 0.3733, 0.3811, 0.3733, 0.2567, 0.4979, 0.2567, 0.4979, 0.2567, 0.3733, 0.2567, 0.3733, 0.1323, 0.4979, 0.1323, 0.3733, 1.003, 0.2486, 1.003, 0.2486, 0.8789, 0.3733, 0.8789, 0.3733, 0.8789, 0.2486, 0.8789, 0.2486, 0.7545, 0.3733, 0.7545, 0.3733, 0.7545, 0.2486, 0.7545, 0.2486, 0.63, 0.3733, 0.63, 0.3733, 0.63, 0.2486, 0.63, 0.2486, 0.5056, 0.3733, 0.5056, 0.3733, 0.5056, 0.2486, 0.5056, 0.2486, 0.3811, 0.3733, 0.3811, 0.3733, 0.3811, 0.2486, 0.3811, 0.2486, 0.2567, 0.3733, 0.2567, 0.3733, 0.2567, 0.2486, 0.2567, 0.2486, 0.1323, 0.3733, 0.1323, 0.2486, 1.003, 0.124, 1.003, 0.124, 0.8789, 0.2486, 0.8789, 0.2486, 0.8789, 0.124, 0.8789, 0.124, 0.7545, 0.2486, 0.7545, 0.2486, 0.7545, 0.124, 0.7545, 0.124, 0.63, 0.2486, 0.63, 0.2486, 0.63, 0.124, 0.63, 0.124, 0.5056, 0.2486, 0.5056, 0.2486, 0.5056, 0.124, 0.5056, 0.124, 0.3811, 0.2486, 0.3811, 0.2486, 0.3811, 0.124, 0.3811, 0.124, 0.2567, 0.2486, 0.2567, 0.2486, 0.2567, 0.124, 0.2567, 0.124, 0.1323, 0.2486, 0.1323, 0.124, 1.003, -0.0006076, 1.003, -0.0006076, 0.8789, 0.124, 0.8789, 0.124, 0.8789, -0.0006076, 0.8789, -0.0006076, 0.7545, 0.124, 0.7545, 0.124, 0.7545, -0.0006076, 0.7545, -0.0006076, 0.63, 0.124, 0.63, 0.124, 0.63, -0.0006076, 0.63, -0.0006076, 0.5056, 0.124, 0.5056, 0.124, 0.5056, -0.0006076, 0.5056, -0.0006076, 0.3811, 0.124, 0.3811, 0.124, 0.3811, -0.0006076, 0.3811, -0.0006076, 0.2567, 0.124, 0.2567, 0.124, 0.2567, -0.0006076, 0.2567, -0.0006076, 0.1323, 0.124, 0.1323])
me_cube_004.materials.append(mat_screen)
me_cube_004.use_remesh_preserve_volume = False
me_cube_004.use_remesh_preserve_attributes = False
me_cube_004.use_mirror_vertex_groups = False
me_cube_004.update()
me_cube_003 = bpy.data.meshes.new('Cube.003')
me_cube_003.from_pydata([(0.8582, 2.113, -0.8582), (0.8582, 2.113, 0.8582), (-0.8582, 2.113, 0.8582), (-0.8582, 2.113, -0.8582), (-1.084, 2.113, 0.545), (-1.213, 2.113, -6.147e-08), (-1.084, 2.113, -0.545), (1.084, 2.113, 0.545), (1.213, 2.113, -6.519e-08), (1.084, 2.113, -0.545), (-0.545, 2.113, 1.084), (7.078e-08, 2.113, 1.213), (0.545, 2.113, 1.084), (0.545, 2.113, -1.084), (-6.519e-08, 2.113, -1.213), (-0.545, 2.113, -1.084), (-0.2613, 2.819, -1.101), (-0.2725, 2.77, -1.148), (0.2613, 2.819, -1.101), (0.2725, 2.77, -1.148), (0.6731, 2.819, -0.9315), (0.7016, 2.77, -0.971), (0.2613, 2.819, 1.101), (0.2725, 2.77, 1.148), (-0.2613, 2.819, 1.101), (-0.2725, 2.77, 1.148), (-0.6731, 2.819, 0.9315), (-0.7016, 2.77, 0.971), (1.101, 2.819, -0.2613), (1.148, 2.77, -0.2725), (1.101, 2.819, 0.2613), (1.148, 2.77, 0.2725), (0.9315, 2.819, 0.6731), (0.971, 2.77, 0.7016), (-1.101, 2.819, -0.2613), (-1.148, 2.77, -0.2725), (-1.101, 2.819, 0.2613), (-1.148, 2.77, 0.2725), (-0.9315, 2.819, 0.6731), (-0.971, 2.77, 0.7016), (-0.6731, 2.819, -0.9315), (-0.7016, 2.77, -0.971), (0.9315, 2.819, -0.6731), (0.971, 2.77, -0.7016), (0.6731, 2.819, 0.9315), (0.7016, 2.77, 0.971), (-0.9315, 2.819, -0.6731), (-0.971, 2.77, -0.7016), (-1.084, 2.77, -0.545), (-1.039, 2.819, -0.5244), (-0.8582, 2.77, -0.8582), (-0.8233, 2.819, -0.8233), (0.8582, 2.77, 0.8582), (0.8233, 2.819, 0.8233), (0.545, 2.77, 1.084), (0.5244, 2.819, 1.039), (0.8582, 2.77, -0.8582), (0.8233, 2.819, -0.8233), (1.084, 2.77, -0.545), (1.039, 2.819, -0.5244), (-0.545, 2.77, -1.084), (-0.5244, 2.819, -1.039), (-0.8582, 2.77, 0.8582), (-0.8233, 2.819, 0.8233), (-1.084, 2.77, 0.545), (-1.039, 2.819, 0.5244), (-1.213, 2.77, -2.218e-08), (-1.162, 2.819, -1.583e-08), (1.084, 2.77, 0.545), (1.039, 2.819, 0.5244), (1.213, 2.77, -2.591e-08), (1.162, 2.819, -1.956e-08), (-0.545, 2.77, 1.084), (-0.5244, 2.819, 1.039), (7.078e-08, 2.77, 1.213), (6.799e-08, 2.819, 1.162), (0.545, 2.77, -1.084), (0.5244, 2.819, -1.039), (-6.519e-08, 2.77, -1.213), (-6.24e-08, 2.819, -1.162)], [], [(2, 4, 5, 6, 3, 15, 14, 13, 0, 9, 8, 7, 1, 12, 11, 10), (14, 15, 60, 17, 78), (15, 3, 50, 41, 60), (10, 11, 74, 25, 72), (4, 2, 62, 39, 64), (11, 12, 54, 23, 74), (5, 4, 64, 37, 66), (0, 13, 76, 21, 56), (6, 5, 66, 35, 48), (13, 14, 78, 19, 76), (1, 7, 68, 33, 52), (3, 6, 48, 47, 50), (7, 8, 70, 31, 68), (12, 1, 52, 45, 54), (8, 9, 58, 29, 70), (9, 0, 56, 43, 58), (2, 10, 72, 27, 62), (61, 16, 17, 60), (79, 18, 19, 78), (77, 20, 21, 76), (55, 22, 23, 54), (75, 24, 25, 74), (73, 26, 27, 72), (59, 28, 29, 58), (71, 30, 31, 70), (69, 32, 33, 68), (67, 34, 35, 66), (65, 36, 37, 64), (63, 38, 39, 62), (51, 40, 41, 50), (57, 42, 43, 56), (53, 44, 45, 52), (49, 46, 47, 48), (46, 51, 50, 47), (44, 55, 54, 45), (42, 59, 58, 43), (40, 61, 60, 41), (38, 65, 64, 39), (36, 67, 66, 37), (34, 49, 48, 35), (32, 53, 52, 33), (30, 69, 68, 31), (28, 71, 70, 29), (26, 63, 62, 27), (24, 73, 72, 25), (22, 75, 74, 23), (20, 57, 56, 21), (18, 77, 76, 19), (16, 79, 78, 17), (63, 26, 73, 24, 75, 22, 55, 44, 53, 32, 69, 30, 71, 28, 59, 42, 57, 20, 77, 18, 79, 16, 61, 40, 51, 46, 49, 34, 67, 36, 65, 38)])
me_cube_003.polygons.foreach_set('use_smooth', [True] * 50)
_uv = me_cube_003.uv_layers.new(name='UVMap')
_uv.uv.foreach_set('vector', [0.0, 0.0, 0.0, 0.0, 0.0, 0.0, 0.0, 0.0, 0.0, 0.0, 0.0, 0.0, 0.0, 0.0, 0.0, 0.0, 0.0, 0.0, 0.0, 0.0, 0.0, 0.0, 0.0, 0.0, 0.0, 0.0, 0.0, 0.0, 0.0, 0.0, 0.0, 0.0, 0.0, 0.0, 0.0, 0.0, 0.0, 0.0, 0.0, 0.0, 0.0, 0.0, 0.0, 0.0, 0.0, 0.0, 0.0, 0.0, 0.0, 0.0, 0.0, 0.0, 0.0, 0.0, 0.0, 0.0, 0.0, 0.0, 0.0, 0.0, 0.0, 0.0, 0.0, 0.0, 0.0, 0.0, 0.0, 0.0, 0.0, 0.0, 0.0, 0.0, 0.0, 0.0, 0.0, 0.0, 0.0, 0.0, 0.0, 0.0, 0.0, 0.0, 0.0, 0.0, 0.0, 0.0, 0.0, 0.0, 0.0, 0.0, 0.0, 0.0, 0.0, 0.0, 0.0, 0.0, 0.0, 0.0, 0.0, 0.0, 0.0, 0.0, 0.0, 0.0, 0.0, 0.0, 0.0, 0.0, 0.0, 0.0, 0.0, 0.0, 0.0, 0.0, 0.0, 0.0, 0.0, 0.0, 0.0, 0.0, 0.0, 0.0, 0.0, 0.0, 0.0, 0.0, 0.0, 0.0, 0.0, 0.0, 0.0, 0.0, 0.0, 0.0, 0.0, 0.0, 0.0, 0.0, 0.0, 0.0, 0.0, 0.0, 0.0, 0.0, 0.0, 0.0, 0.0, 0.0, 0.0, 0.0, 0.0, 0.0, 0.0, 0.0, 0.0, 0.0, 0.0, 0.0, 0.0, 0.0, 0.0, 0.0, 0.0, 0.0, 0.0, 0.0, 0.0, 0.0, 0.0, 0.0, 0.0, 0.0, 0.0, 0.0, 0.0, 0.0, 0.0, 0.0, 0.0, 0.0, 0.0, 0.0, 0.0, 0.0, 0.0, 0.0, 0.0, 0.0, 0.0, 0.0, 0.0, 0.0, 0.0, 0.0, 0.0, 0.0, 0.0, 0.0, 0.0, 0.0, 0.0, 0.0, 0.0, 0.0, 0.0, 0.0, 0.0, 0.0, 0.0, 0.0, 0.0, 0.0, 0.0, 0.0, 0.0, 0.0, 0.0, 0.0, 0.0, 0.0, 0.0, 0.0, 0.0, 0.0, 0.0, 0.0, 0.0, 0.0, 0.0, 0.0, 0.0, 0.0, 0.0, 0.0, 0.0, 0.0, 0.0, 0.0, 0.0, 0.0, 0.0, 0.0, 0.0, 0.0, 0.0, 0.0, 0.0, 0.0, 0.0, 0.0, 0.0, 0.0, 0.0, 0.0, 0.0, 0.0, 0.0, 0.0, 0.0, 0.0, 0.0, 0.0, 0.0, 0.0, 0.0, 0.0, 0.0, 0.0, 0.0, 0.0, 0.0, 0.0, 0.0, 0.0, 0.0, 0.0, 0.0, 0.0, 0.0, 0.0, 0.0, 0.0, 0.0, 0.0, 0.0, 0.0, 0.0, 0.0, 0.0, 0.0, 0.0, 0.0, 0.0, 0.0, 0.0, 0.0, 0.0, 0.0, 0.0, 0.0, 0.0, 0.0, 0.0, 0.0, 0.0, 0.0, 0.0, 0.0, 0.0, 0.0, 0.0, 0.0, 0.0, 0.0, 0.0, 0.0, 0.0, 0.0, 0.0, 0.0, 0.0, 0.0, 0.0, 0.0, 0.0, 0.0, 0.0, 0.0, 0.0, 0.0, 0.0, 0.0, 0.0, 0.0, 0.0, 0.0, 0.0, 0.0, 0.0, 0.0, 0.0, 0.0, 0.0, 0.0, 0.0, 0.0, 0.0, 0.0, 0.0, 0.0, 0.0, 0.0, 0.0, 0.0, 0.0, 0.0, 0.0, 0.0, 0.0, 0.0, 0.0, 0.0, 0.0, 0.0, 0.0, 0.0, 0.0, 0.0, 0.0, 0.0, 0.0, 0.0, 0.0, 0.0, 0.0, 0.0, 0.0, 0.0, 0.0, 0.0, 0.0, 0.0, 0.0, 0.0, 0.0, 0.0, 0.0, 0.0, 0.0, 0.0, 0.0, 0.0, 0.0, 0.0, 0.0, 0.0, 0.0, 0.0, 0.0, 0.0, 0.0, 0.0, 0.0, 0.0, 0.0, 0.0, 0.0, 0.0, 0.0, 0.0, 0.0, 0.0, 0.0, 0.0, 0.0, 0.0, 0.0, 0.0, 0.0, 0.0, 0.0, 0.0, 0.0, 0.0, 0.0, 0.0, 0.0, 0.0, 0.0, 0.0, 0.0, 0.0, 0.0, 0.0, 0.0, 0.0, 0.0, 0.0, 0.0, 0.0, 0.0, 0.0, 0.0, 0.0, 0.0, 0.0, 0.0, 0.0, 0.0, 0.0, 0.0, 0.0, 0.0, 0.0, 0.0, 0.0, 0.0, 0.0, 0.0, 0.0, 0.0, 0.0, 0.0, 0.0, 0.0, 0.0, 0.0, 0.0, 0.0, 0.0, 0.0, 0.0, 0.0, 0.0, 0.0, 0.0, 0.0, 0.0, 0.0, 0.0, 0.0, 0.0, 0.0, 0.0, 0.0, 0.0, 0.0, 0.0, 0.0, 0.0, 0.0, 0.0, 0.0, 0.0, 0.0, 0.0, 0.0, 0.0, 0.0, 0.0, 0.0, 0.0, 0.0, 0.0, 0.0, 0.0, 0.0, 0.0, 0.0, 0.0, 0.0, 0.0])
me_cube_003.materials.append(mat_button)
me_cube_003.use_remesh_preserve_volume = False
me_cube_003.use_remesh_preserve_attributes = False
me_cube_003.use_mirror_vertex_groups = False
me_cube_003.update()
me_cube_002 = bpy.data.meshes.new('Cube.002')
me_cube_002.from_pydata([(-2.038, -0.8693, -0.749), (-2.038, -0.749, -0.8693), (-1.917, -0.749, -0.749), (-2.038, -0.8341, -0.8341), (-1.968, -0.8185, -0.8185), (-1.953, -0.749, -0.8341), (-1.953, -0.8341, -0.749), (-2.038, -0.8693, 0.749), (-1.917, -0.749, 0.749), (-2.038, -0.749, 0.8693), (-1.953, -0.8341, 0.749), (-1.968, -0.8185, 0.8185), (-1.953, -0.749, 0.8341), (-2.038, -0.8341, 0.8341), (-2.038, 0.8693, -0.749), (-1.917, 0.749, -0.749), (-2.038, 0.749, -0.8693), (-1.953, 0.8341, -0.749), (-1.968, 0.8185, -0.8185), (-1.953, 0.749, -0.8341), (-2.038, 0.8341, -0.8341), (-2.038, 0.749, 0.8693), (-1.917, 0.749, 0.749), (-2.038, 0.8693, 0.749), (-1.953, 0.749, 0.8341), (-1.968, 0.8185, 0.8185), (-1.953, 0.8341, 0.749), (-2.038, 0.8341, 0.8341), (-2.923, -0.8693, 0.749), (-2.923, -0.749, 0.8693), (-3.044, -0.749, 0.749), (-2.923, -0.8341, 0.8341), (-2.993, -0.8185, 0.8185), (-3.008, -0.749, 0.8341), (-3.008, -0.8341, 0.749), (-2.923, -0.8693, -0.749), (-3.044, -0.749, -0.749), (-2.923, -0.749, -0.8693), (-3.008, -0.8341, -0.749), (-2.993, -0.8185, -0.8185), (-3.008, -0.749, -0.8341), (-2.923, -0.8341, -0.8341), (-2.923, 0.749, 0.8693), (-2.923, 0.8693, 0.749), (-3.044, 0.749, 0.749), (-2.923, 0.8341, 0.8341), (-2.993, 0.8185, 0.8185), (-3.008, 0.8341, 0.749), (-3.008, 0.749, 0.8341), (-2.923, 0.8693, -0.749), (-2.923, 0.749, -0.8693), (-3.044, 0.749, -0.749), (-2.923, 0.8341, -0.8341), (-2.993, 0.8185, -0.8185), (-3.008, 0.749, -0.8341), (-3.008, 0.8341, -0.749)], [], [(16, 1, 37, 50), (30, 44, 51, 36), (8, 2, 15, 22), (9, 21, 42, 29), (23, 14, 49, 43), (0, 3, 4, 6), (1, 5, 4, 3), (2, 6, 4, 5), (7, 10, 11, 13), (8, 12, 11, 10), (9, 13, 11, 12), (14, 17, 18, 20), (15, 19, 18, 17), (16, 20, 18, 19), (21, 24, 25, 27), (22, 26, 25, 24), (23, 27, 25, 26), (28, 31, 32, 34), (29, 33, 32, 31), (30, 34, 32, 33), (35, 38, 39, 41), (36, 40, 39, 38), (37, 41, 39, 40), (42, 45, 46, 48), (43, 47, 46, 45), (44, 48, 46, 47), (49, 52, 53, 55), (50, 54, 53, 52), (51, 55, 53, 54), (7, 0, 6, 10), (10, 6, 2, 8), (21, 9, 12, 24), (24, 12, 8, 22), (14, 23, 26, 17), (17, 26, 22, 15), (1, 16, 19, 5), (5, 19, 15, 2), (30, 36, 38, 34), (34, 38, 35, 28), (44, 30, 33, 48), (48, 33, 29, 42), (51, 44, 47, 55), (55, 47, 43, 49), (36, 51, 54, 40), (40, 54, 50, 37), (16, 50, 52, 20), (20, 52, 49, 14), (42, 21, 27, 45), (45, 27, 23, 43), (9, 29, 31, 13), (13, 31, 28, 7), (37, 1, 3, 41), (41, 3, 0, 35), (0, 7, 28, 35)])
me_cube_002.polygons.foreach_set('use_smooth', [True] * 54)
_uv = me_cube_002.uv_layers.new(name='UVMap')
_uv.uv.foreach_set('vector', [0.881, 0.9422, 0.119, 0.9422, 0.119, 0.9422, 0.881, 0.9422, 0.119, 0.119, 0.881, 0.119, 0.881, 0.881, 0.119, 0.881, 0.119, 0.119, 0.119, 0.881, 0.881, 0.881, 0.881, 0.119, 0.119, 0.05785, 0.881, 0.05785, 0.881, 0.05785, 0.119, 0.05785, 0.9422, 0.119, 0.9422, 0.881, 0.9422, 0.881, 0.9422, 0.119, 0.05785, 0.881, 0.05785, 0.9422, 0.06646, 0.9335, 0.05785, 0.881, 0.119, 0.9422, 0.119, 0.9422, 0.06646, 0.9335, 0.05785, 0.9422, 0.119, 0.881, 0.05785, 0.881, 0.06646, 0.9335, 0.119, 0.9422, 0.05785, 0.119, 0.05785, 0.119, 0.06646, 0.06646, 0.05785, 0.05785, 0.119, 0.119, 0.119, 0.05785, 0.06646, 0.06646, 0.05785, 0.119, 0.119, 0.05785, 0.05785, 0.05785, 0.06646, 0.06646, 0.119, 0.05785, 0.9422, 0.881, 0.9422, 0.881, 0.9335, 0.9335, 0.9422, 0.9422, 0.881, 0.881, 0.881, 0.9422, 0.9335, 0.9335, 0.9422, 0.881, 0.881, 0.9422, 0.9422, 0.9422, 0.9335, 0.9335, 0.881, 0.9422, 0.881, 0.05785, 0.881, 0.05785, 0.9335, 0.06646, 0.9422, 0.05785, 0.881, 0.119, 0.9422, 0.119, 0.9335, 0.06646, 0.881, 0.05785, 0.9422, 0.119, 0.9422, 0.05785, 0.9335, 0.06646, 0.9422, 0.119, 0.05785, 0.119, 0.05785, 0.05785, 0.06646, 0.06646, 0.05785, 0.119, 0.119, 0.05785, 0.119, 0.05785, 0.06646, 0.06646, 0.05785, 0.05785, 0.119, 0.119, 0.05785, 0.119, 0.06646, 0.06646, 0.119, 0.05785, 0.05785, 0.881, 0.05785, 0.881, 0.06646, 0.9335, 0.05785, 0.9422, 0.119, 0.881, 0.119, 0.9422, 0.06646, 0.9335, 0.05785, 0.881, 0.119, 0.9422, 0.05785, 0.9422, 0.06646, 0.9335, 0.119, 0.9422, 0.881, 0.05785, 0.9422, 0.05785, 0.9335, 0.06646, 0.881, 0.05785, 0.9422, 0.119, 0.9422, 0.119, 0.9335, 0.06646, 0.9422, 0.05785, 0.881, 0.119, 0.881, 0.05785, 0.9335, 0.06646, 0.9422, 0.119, 0.9422, 0.881, 0.9422, 0.9422, 0.9335, 0.9335, 0.9422, 0.881, 0.881, 0.9422, 0.881, 0.9422, 0.9335, 0.9335, 0.9422, 0.9422, 0.881, 0.881, 0.9422, 0.881, 0.9335, 0.9335, 0.881, 0.9422, 0.05785, 0.119, 0.05785, 0.881, 0.05785, 0.881, 0.05785, 0.119, 0.05785, 0.119, 0.05785, 0.881, 0.119, 0.881, 0.119, 0.119, 0.881, 0.05785, 0.119, 0.05785, 0.119, 0.05785, 0.881, 0.05785, 0.881, 0.05785, 0.119, 0.05785, 0.119, 0.119, 0.881, 0.119, 0.9422, 0.881, 0.9422, 0.119, 0.9422, 0.119, 0.9422, 0.881, 0.9422, 0.881, 0.9422, 0.119, 0.881, 0.119, 0.881, 0.881, 0.119, 0.9422, 0.881, 0.9422, 0.881, 0.9422, 0.119, 0.9422, 0.119, 0.9422, 0.881, 0.9422, 0.881, 0.881, 0.119, 0.881, 0.119, 0.119, 0.119, 0.881, 0.05785, 0.881, 0.05785, 0.119, 0.05785, 0.119, 0.05785, 0.881, 0.05785, 0.881, 0.05785, 0.119, 0.881, 0.119, 0.119, 0.119, 0.119, 0.05785, 0.881, 0.05785, 0.881, 0.05785, 0.119, 0.05785, 0.119, 0.05785, 0.881, 0.05785, 0.881, 0.881, 0.881, 0.119, 0.9422, 0.119, 0.9422, 0.881, 0.9422, 0.881, 0.9422, 0.119, 0.9422, 0.119, 0.9422, 0.881, 0.119, 0.881, 0.881, 0.881, 0.881, 0.9422, 0.119, 0.9422, 0.119, 0.9422, 0.881, 0.9422, 0.881, 0.9422, 0.119, 0.9422, 0.881, 0.9422, 0.881, 0.9422, 0.9422, 0.9422, 0.9422, 0.9422, 0.9422, 0.9422, 0.9422, 0.9422, 0.9422, 0.881, 0.9422, 0.881, 0.881, 0.05785, 0.881, 0.05785, 0.9422, 0.05785, 0.9422, 0.05785, 0.9422, 0.05785, 0.9422, 0.05785, 0.9422, 0.119, 0.9422, 0.119, 0.119, 0.05785, 0.119, 0.05785, 0.05785, 0.05785, 0.05785, 0.05785, 0.05785, 0.05785, 0.05785, 0.05785, 0.05785, 0.119, 0.05785, 0.119, 0.119, 0.9422, 0.119, 0.9422, 0.05785, 0.9422, 0.05785, 0.9422, 0.05785, 0.9422, 0.05785, 0.9422, 0.05785, 0.881, 0.05785, 0.881, 0.05785, 0.881, 0.05785, 0.119, 0.05785, 0.119, 0.05785, 0.881])
me_cube_002.materials.append(mat_button)
me_cube_002.use_remesh_preserve_volume = False
me_cube_002.use_remesh_preserve_attributes = False
me_cube_002.use_mirror_vertex_groups = False
me_cube_002.update()

# ---- objects
ob_cube = bpy.data.objects.new('Cube', me_cube_001)
ob_cube_002 = bpy.data.objects.new('Cube.002', me_cube_004)
ob_cube_001 = bpy.data.objects.new('Cube.001', me_cube_003)
ob_button = bpy.data.objects.new('Button', me_cube_002)
ob_lamp = bpy.data.objects.new('Lamp', light_lamp)
ob_camera = bpy.data.objects.new('Camera', cam_camera)

# ---- transforms, parenting, visibility, modifiers, constraints
ob_cube.location = (0.0, 0.0, 0.0)
ob_cube.lineart.crease_threshold = 0.0
ob_cube_002.parent = ob_cube
ob_cube_002.location = (0.0, 0.0, 0.0)
ob_cube_002.lineart.crease_threshold = 0.0
ob_cube_001.parent = ob_cube
ob_cube_001.location = (0.0, -0.07534, 0.0)
ob_cube_001.lineart.crease_threshold = 0.0
ob_button.parent = ob_cube
ob_button.location = (0.0, 0.0, 0.0)
ob_button.lineart.crease_threshold = 0.0
ob_lamp.location = (3.994, 0.4032, 5.566)
ob_lamp.rotation_euler = (0.6503, 0.05522, 1.866)
ob_lamp.lock_rotations_4d = False
ob_lamp.empty_display_type = 'ARROWS'
ob_lamp.color = (0.0, 0.0, 0.0, 0.0)
ob_lamp.lineart.crease_threshold = 0.0
ob_camera.location = (-20.93, -2.089, 6.954)
ob_camera.rotation_euler = (1.297, 0.08446, 4.881)
ob_camera.lock_rotations_4d = False
ob_camera.empty_display_type = 'ARROWS'
ob_camera.color = (0.0, 0.0, 0.0, 0.0)
ob_camera.hide_viewport = True
ob_camera.display_type = 'WIRE'
ob_camera.lineart.crease_threshold = 0.0

# ---- collection membership
col_collection_1.objects.link(ob_cube)
col_collection_1.objects.link(ob_cube_002)
col_collection_1.objects.link(ob_cube_001)
col_collection_1.objects.link(ob_button)
col_collection_1.objects.link(ob_lamp)
col_collection_1.objects.link(ob_camera)

# ---- scene / render settings (as saved in the file)
scene.camera = ob_camera
scene.frame_start = 1; scene.frame_end = 250; scene.frame_set(1)
scene.render.engine = 'CYCLES'
scene.render.resolution_percentage = 50
scene.render.dither_intensity = 0.0
scene.cycles.use_denoising = False
scene.cycles.samples = 10
scene.cycles.sampling_pattern = 'TABULATED_SOBOL'
scene.cycles.light_sampling_threshold = 0.0
scene.cycles.use_adaptive_sampling = False
scene.cycles.use_light_tree = False
scene.cycles.blur_glossy = 0.0
scene.cycles.pixel_filter_type = 'GAUSSIAN'
scene.cycles.sample_clamp_indirect = 0.0
scene.view_settings.view_transform = 'Standard'
bpy.context.view_layer.update()

